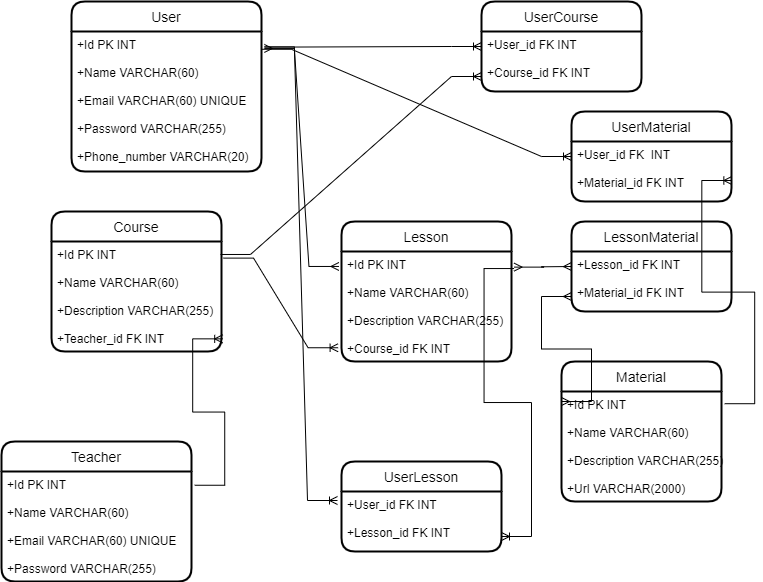

The diagram above was exported from draw.io. Its source (the exported page's mxGraphModel, read from the mxfile embedded in the PNG):
<mxGraphModel dx="1900" dy="569" grid="1" gridSize="10" guides="1" tooltips="1" connect="1" arrows="1" fold="1" page="1" pageScale="1" pageWidth="850" pageHeight="1100" math="0" shadow="0" extFonts="Permanent Marker^https://fonts.googleapis.com/css?family=Permanent+Marker">
  <root>
    <mxCell id="0" />
    <mxCell id="1" parent="0" />
    <mxCell id="rjPj-TNQYd8WJsfyL00b-1" value="User" style="swimlane;childLayout=stackLayout;horizontal=1;startSize=30;horizontalStack=0;rounded=1;fontSize=14;fontStyle=0;strokeWidth=2;resizeParent=0;resizeLast=1;shadow=0;dashed=0;align=center;" parent="1" vertex="1">
      <mxGeometry x="-190" y="90" width="190" height="170" as="geometry" />
    </mxCell>
    <mxCell id="rjPj-TNQYd8WJsfyL00b-2" value="+Id PK INT&#10;&#10;+Name VARCHAR(60)&#10;&#10;+Email VARCHAR(60) UNIQUE&#10;&#10;+Password VARCHAR(255)&#10;&#10;+Phone_number VARCHAR(20)&#10;" style="align=left;strokeColor=none;fillColor=none;spacingLeft=4;fontSize=12;verticalAlign=top;resizable=0;rotatable=0;part=1;" parent="rjPj-TNQYd8WJsfyL00b-1" vertex="1">
      <mxGeometry y="30" width="190" height="140" as="geometry" />
    </mxCell>
    <mxCell id="rjPj-TNQYd8WJsfyL00b-8" value="Teacher" style="swimlane;childLayout=stackLayout;horizontal=1;startSize=30;horizontalStack=0;rounded=1;fontSize=14;fontStyle=0;strokeWidth=2;resizeParent=0;resizeLast=1;shadow=0;dashed=0;align=center;" parent="1" vertex="1">
      <mxGeometry x="-260" y="530" width="190" height="140" as="geometry" />
    </mxCell>
    <mxCell id="rjPj-TNQYd8WJsfyL00b-9" value="+Id PK INT&#10;&#10;+Name VARCHAR(60)&#10;&#10;+Email VARCHAR(60) UNIQUE&#10;&#10;+Password VARCHAR(255)" style="align=left;strokeColor=none;fillColor=none;spacingLeft=4;fontSize=12;verticalAlign=top;resizable=0;rotatable=0;part=1;" parent="rjPj-TNQYd8WJsfyL00b-8" vertex="1">
      <mxGeometry y="30" width="190" height="110" as="geometry" />
    </mxCell>
    <mxCell id="rjPj-TNQYd8WJsfyL00b-10" value="Course" style="swimlane;childLayout=stackLayout;horizontal=1;startSize=30;horizontalStack=0;rounded=1;fontSize=14;fontStyle=0;strokeWidth=2;resizeParent=0;resizeLast=1;shadow=0;dashed=0;align=center;" parent="1" vertex="1">
      <mxGeometry x="-210" y="300" width="170" height="140" as="geometry" />
    </mxCell>
    <mxCell id="rjPj-TNQYd8WJsfyL00b-11" value="+Id PK INT&#10;&#10;+Name VARCHAR(60)&#10;&#10;+Description VARCHAR(255)&#10;&#10;+Teacher_id FK INT" style="align=left;strokeColor=none;fillColor=none;spacingLeft=4;fontSize=12;verticalAlign=top;resizable=0;rotatable=0;part=1;" parent="rjPj-TNQYd8WJsfyL00b-10" vertex="1">
      <mxGeometry y="30" width="170" height="110" as="geometry" />
    </mxCell>
    <mxCell id="rjPj-TNQYd8WJsfyL00b-12" value="Lesson" style="swimlane;childLayout=stackLayout;horizontal=1;startSize=30;horizontalStack=0;rounded=1;fontSize=14;fontStyle=0;strokeWidth=2;resizeParent=0;resizeLast=1;shadow=0;dashed=0;align=center;" parent="1" vertex="1">
      <mxGeometry x="80" y="310" width="170" height="140" as="geometry" />
    </mxCell>
    <mxCell id="rjPj-TNQYd8WJsfyL00b-13" value="+Id PK INT&#10;&#10;+Name VARCHAR(60)&#10;&#10;+Description VARCHAR(255)&#10;&#10;+Course_id FK INT" style="align=left;strokeColor=none;fillColor=none;spacingLeft=4;fontSize=12;verticalAlign=top;resizable=0;rotatable=0;part=1;" parent="rjPj-TNQYd8WJsfyL00b-12" vertex="1">
      <mxGeometry y="30" width="170" height="110" as="geometry" />
    </mxCell>
    <mxCell id="rjPj-TNQYd8WJsfyL00b-14" value="Material" style="swimlane;childLayout=stackLayout;horizontal=1;startSize=30;horizontalStack=0;rounded=1;fontSize=14;fontStyle=0;strokeWidth=2;resizeParent=0;resizeLast=1;shadow=0;dashed=0;align=center;" parent="1" vertex="1">
      <mxGeometry x="300" y="450" width="160" height="140" as="geometry" />
    </mxCell>
    <mxCell id="rjPj-TNQYd8WJsfyL00b-15" value="+Id PK INT&#10;&#10;+Name VARCHAR(60)&#10;&#10;+Description VARCHAR(255)&#10;&#10;+Url VARCHAR(2000)" style="align=left;strokeColor=none;fillColor=none;spacingLeft=4;fontSize=12;verticalAlign=top;resizable=0;rotatable=0;part=1;" parent="rjPj-TNQYd8WJsfyL00b-14" vertex="1">
      <mxGeometry y="30" width="160" height="110" as="geometry" />
    </mxCell>
    <mxCell id="rjPj-TNQYd8WJsfyL00b-33" style="edgeStyle=none;rounded=0;orthogonalLoop=1;jettySize=auto;html=1;exitX=0.75;exitY=0;exitDx=0;exitDy=0;" parent="rjPj-TNQYd8WJsfyL00b-14" source="rjPj-TNQYd8WJsfyL00b-15" target="rjPj-TNQYd8WJsfyL00b-15" edge="1">
      <mxGeometry relative="1" as="geometry" />
    </mxCell>
    <mxCell id="rjPj-TNQYd8WJsfyL00b-20" value="UserCourse" style="swimlane;childLayout=stackLayout;horizontal=1;startSize=30;horizontalStack=0;rounded=1;fontSize=14;fontStyle=0;strokeWidth=2;resizeParent=0;resizeLast=1;shadow=0;dashed=0;align=center;" parent="1" vertex="1">
      <mxGeometry x="220" y="90" width="160" height="90" as="geometry" />
    </mxCell>
    <mxCell id="rjPj-TNQYd8WJsfyL00b-21" value="+User_id FK INT&#10;&#10;+Course_id FK INT" style="align=left;strokeColor=none;fillColor=none;spacingLeft=4;fontSize=12;verticalAlign=top;resizable=0;rotatable=0;part=1;" parent="rjPj-TNQYd8WJsfyL00b-20" vertex="1">
      <mxGeometry y="30" width="160" height="60" as="geometry" />
    </mxCell>
    <mxCell id="rjPj-TNQYd8WJsfyL00b-36" style="edgeStyle=none;rounded=0;orthogonalLoop=1;jettySize=auto;html=1;exitX=0.5;exitY=1;exitDx=0;exitDy=0;" parent="rjPj-TNQYd8WJsfyL00b-20" source="rjPj-TNQYd8WJsfyL00b-20" target="rjPj-TNQYd8WJsfyL00b-21" edge="1">
      <mxGeometry relative="1" as="geometry" />
    </mxCell>
    <mxCell id="rjPj-TNQYd8WJsfyL00b-37" style="edgeStyle=none;rounded=0;orthogonalLoop=1;jettySize=auto;html=1;exitX=0;exitY=1;exitDx=0;exitDy=0;" parent="rjPj-TNQYd8WJsfyL00b-20" source="rjPj-TNQYd8WJsfyL00b-21" target="rjPj-TNQYd8WJsfyL00b-21" edge="1">
      <mxGeometry relative="1" as="geometry" />
    </mxCell>
    <mxCell id="rjPj-TNQYd8WJsfyL00b-26" value="UserLesson" style="swimlane;childLayout=stackLayout;horizontal=1;startSize=30;horizontalStack=0;rounded=1;fontSize=14;fontStyle=0;strokeWidth=2;resizeParent=0;resizeLast=1;shadow=0;dashed=0;align=center;" parent="1" vertex="1">
      <mxGeometry x="80" y="550" width="160" height="90" as="geometry" />
    </mxCell>
    <mxCell id="rjPj-TNQYd8WJsfyL00b-27" value="+User_id FK INT&#10;&#10;+Lesson_id FK INT" style="align=left;strokeColor=none;fillColor=none;spacingLeft=4;fontSize=12;verticalAlign=top;resizable=0;rotatable=0;part=1;" parent="rjPj-TNQYd8WJsfyL00b-26" vertex="1">
      <mxGeometry y="30" width="160" height="60" as="geometry" />
    </mxCell>
    <mxCell id="rjPj-TNQYd8WJsfyL00b-28" value="UserMaterial" style="swimlane;childLayout=stackLayout;horizontal=1;startSize=30;horizontalStack=0;rounded=1;fontSize=14;fontStyle=0;strokeWidth=2;resizeParent=0;resizeLast=1;shadow=0;dashed=0;align=center;" parent="1" vertex="1">
      <mxGeometry x="310" y="200" width="160" height="90" as="geometry" />
    </mxCell>
    <mxCell id="rjPj-TNQYd8WJsfyL00b-29" value="+User_id FK  INT&#10;&#10;+Material_id FK INT" style="align=left;strokeColor=none;fillColor=none;spacingLeft=4;fontSize=12;verticalAlign=top;resizable=0;rotatable=0;part=1;" parent="rjPj-TNQYd8WJsfyL00b-28" vertex="1">
      <mxGeometry y="30" width="160" height="60" as="geometry" />
    </mxCell>
    <mxCell id="rjPj-TNQYd8WJsfyL00b-30" value="LessonMaterial" style="swimlane;childLayout=stackLayout;horizontal=1;startSize=30;horizontalStack=0;rounded=1;fontSize=14;fontStyle=0;strokeWidth=2;resizeParent=0;resizeLast=1;shadow=0;dashed=0;align=center;" parent="1" vertex="1">
      <mxGeometry x="310" y="310" width="160" height="90" as="geometry" />
    </mxCell>
    <mxCell id="rjPj-TNQYd8WJsfyL00b-31" value="+Lesson_id FK INT&#10;&#10;+Material_id FK INT" style="align=left;strokeColor=none;fillColor=none;spacingLeft=4;fontSize=12;verticalAlign=top;resizable=0;rotatable=0;part=1;" parent="rjPj-TNQYd8WJsfyL00b-30" vertex="1">
      <mxGeometry y="30" width="160" height="60" as="geometry" />
    </mxCell>
    <mxCell id="rjPj-TNQYd8WJsfyL00b-32" style="edgeStyle=none;rounded=0;orthogonalLoop=1;jettySize=auto;html=1;exitX=0.75;exitY=0;exitDx=0;exitDy=0;" parent="1" source="rjPj-TNQYd8WJsfyL00b-10" target="rjPj-TNQYd8WJsfyL00b-10" edge="1">
      <mxGeometry relative="1" as="geometry" />
    </mxCell>
    <mxCell id="rjPj-TNQYd8WJsfyL00b-35" value="" style="edgeStyle=entityRelationEdgeStyle;fontSize=12;html=1;endArrow=ERoneToMany;rounded=0;entryX=0;entryY=0.25;entryDx=0;entryDy=0;exitX=1.018;exitY=0.111;exitDx=0;exitDy=0;exitPerimeter=0;" parent="1" source="rjPj-TNQYd8WJsfyL00b-2" target="rjPj-TNQYd8WJsfyL00b-21" edge="1">
      <mxGeometry width="100" height="100" relative="1" as="geometry">
        <mxPoint x="120" y="135" as="sourcePoint" />
        <mxPoint x="210" y="139.5" as="targetPoint" />
      </mxGeometry>
    </mxCell>
    <mxCell id="rjPj-TNQYd8WJsfyL00b-38" value="" style="edgeStyle=entityRelationEdgeStyle;fontSize=12;html=1;endArrow=ERoneToMany;rounded=0;exitX=0.994;exitY=0.118;exitDx=0;exitDy=0;exitPerimeter=0;entryX=0;entryY=0.75;entryDx=0;entryDy=0;" parent="1" source="rjPj-TNQYd8WJsfyL00b-11" target="rjPj-TNQYd8WJsfyL00b-21" edge="1">
      <mxGeometry width="100" height="100" relative="1" as="geometry">
        <mxPoint x="-30" y="351" as="sourcePoint" />
        <mxPoint x="70" y="350" as="targetPoint" />
      </mxGeometry>
    </mxCell>
    <mxCell id="rjPj-TNQYd8WJsfyL00b-39" value="" style="edgeStyle=entityRelationEdgeStyle;fontSize=12;html=1;endArrow=ERmany;startArrow=ERmany;rounded=0;exitX=1.015;exitY=0.121;exitDx=0;exitDy=0;exitPerimeter=0;entryX=-0.015;entryY=0.136;entryDx=0;entryDy=0;entryPerimeter=0;" parent="1" source="rjPj-TNQYd8WJsfyL00b-2" target="rjPj-TNQYd8WJsfyL00b-13" edge="1">
      <mxGeometry width="100" height="100" relative="1" as="geometry">
        <mxPoint x="-50" y="500" as="sourcePoint" />
        <mxPoint x="70" y="350" as="targetPoint" />
      </mxGeometry>
    </mxCell>
    <mxCell id="rjPj-TNQYd8WJsfyL00b-40" value="" style="edgeStyle=entityRelationEdgeStyle;fontSize=12;html=1;endArrow=ERmany;startArrow=ERmany;rounded=0;exitX=1.015;exitY=0.142;exitDx=0;exitDy=0;exitPerimeter=0;entryX=0;entryY=0.25;entryDx=0;entryDy=0;" parent="1" source="rjPj-TNQYd8WJsfyL00b-13" target="rjPj-TNQYd8WJsfyL00b-31" edge="1">
      <mxGeometry width="100" height="100" relative="1" as="geometry">
        <mxPoint x="-70" y="590" as="sourcePoint" />
        <mxPoint x="170" y="580" as="targetPoint" />
      </mxGeometry>
    </mxCell>
    <mxCell id="rjPj-TNQYd8WJsfyL00b-41" value="" style="edgeStyle=entityRelationEdgeStyle;fontSize=12;html=1;endArrow=ERoneToMany;rounded=0;exitX=1.017;exitY=0.125;exitDx=0;exitDy=0;exitPerimeter=0;entryX=1.007;entryY=0.885;entryDx=0;entryDy=0;entryPerimeter=0;" parent="1" source="rjPj-TNQYd8WJsfyL00b-9" target="rjPj-TNQYd8WJsfyL00b-11" edge="1">
      <mxGeometry width="100" height="100" relative="1" as="geometry">
        <mxPoint x="-20" y="430" as="sourcePoint" />
        <mxPoint x="40" y="530" as="targetPoint" />
      </mxGeometry>
    </mxCell>
    <mxCell id="rjPj-TNQYd8WJsfyL00b-42" value="" style="edgeStyle=entityRelationEdgeStyle;fontSize=12;html=1;endArrow=ERoneToMany;rounded=0;entryX=-0.02;entryY=0.875;entryDx=0;entryDy=0;entryPerimeter=0;exitX=1.012;exitY=0.151;exitDx=0;exitDy=0;exitPerimeter=0;" parent="1" source="rjPj-TNQYd8WJsfyL00b-11" target="rjPj-TNQYd8WJsfyL00b-13" edge="1">
      <mxGeometry width="100" height="100" relative="1" as="geometry">
        <mxPoint x="-30" y="340" as="sourcePoint" />
        <mxPoint x="140" y="480" as="targetPoint" />
      </mxGeometry>
    </mxCell>
    <mxCell id="rjPj-TNQYd8WJsfyL00b-43" value="" style="edgeStyle=entityRelationEdgeStyle;fontSize=12;html=1;endArrow=ERmany;startArrow=ERmany;entryX=0;entryY=0.091;entryDx=0;entryDy=0;exitX=0;exitY=0.75;exitDx=0;exitDy=0;entryPerimeter=0;jumpSize=6;rounded=0;strokeWidth=1;endSize=6;" parent="1" source="rjPj-TNQYd8WJsfyL00b-31" target="rjPj-TNQYd8WJsfyL00b-15" edge="1">
      <mxGeometry width="100" height="100" relative="1" as="geometry">
        <mxPoint x="170" y="430" as="sourcePoint" />
        <mxPoint x="270" y="330" as="targetPoint" />
      </mxGeometry>
    </mxCell>
    <mxCell id="rjPj-TNQYd8WJsfyL00b-44" style="edgeStyle=none;rounded=0;orthogonalLoop=1;jettySize=auto;html=1;exitX=0.75;exitY=0;exitDx=0;exitDy=0;" parent="1" source="rjPj-TNQYd8WJsfyL00b-26" target="rjPj-TNQYd8WJsfyL00b-26" edge="1">
      <mxGeometry relative="1" as="geometry" />
    </mxCell>
    <mxCell id="rjPj-TNQYd8WJsfyL00b-45" value="" style="edgeStyle=entityRelationEdgeStyle;fontSize=12;html=1;endArrow=ERoneToMany;rounded=0;strokeWidth=1;endSize=6;jumpSize=6;exitX=1.015;exitY=0.11;exitDx=0;exitDy=0;exitPerimeter=0;entryX=-0.025;entryY=0.15;entryDx=0;entryDy=0;entryPerimeter=0;" parent="1" source="rjPj-TNQYd8WJsfyL00b-2" target="rjPj-TNQYd8WJsfyL00b-27" edge="1">
      <mxGeometry width="100" height="100" relative="1" as="geometry">
        <mxPoint x="170" y="430" as="sourcePoint" />
        <mxPoint x="270" y="330" as="targetPoint" />
      </mxGeometry>
    </mxCell>
    <mxCell id="rjPj-TNQYd8WJsfyL00b-46" value="" style="edgeStyle=entityRelationEdgeStyle;fontSize=12;html=1;endArrow=ERoneToMany;rounded=0;strokeWidth=1;endSize=6;jumpSize=6;exitX=1.015;exitY=0.155;exitDx=0;exitDy=0;exitPerimeter=0;entryX=1;entryY=0.75;entryDx=0;entryDy=0;" parent="1" source="rjPj-TNQYd8WJsfyL00b-13" target="rjPj-TNQYd8WJsfyL00b-27" edge="1">
      <mxGeometry width="100" height="100" relative="1" as="geometry">
        <mxPoint x="240" y="360" as="sourcePoint" />
        <mxPoint x="240" y="618" as="targetPoint" />
      </mxGeometry>
    </mxCell>
    <mxCell id="rjPj-TNQYd8WJsfyL00b-47" value="" style="edgeStyle=entityRelationEdgeStyle;fontSize=12;html=1;endArrow=ERoneToMany;rounded=0;strokeWidth=1;endSize=6;jumpSize=6;entryX=0;entryY=0.25;entryDx=0;entryDy=0;exitX=1;exitY=0.127;exitDx=0;exitDy=0;exitPerimeter=0;" parent="1" source="rjPj-TNQYd8WJsfyL00b-2" target="rjPj-TNQYd8WJsfyL00b-29" edge="1">
      <mxGeometry width="100" height="100" relative="1" as="geometry">
        <mxPoint x="170" y="430" as="sourcePoint" />
        <mxPoint x="270" y="330" as="targetPoint" />
      </mxGeometry>
    </mxCell>
    <mxCell id="rjPj-TNQYd8WJsfyL00b-48" value="" style="edgeStyle=entityRelationEdgeStyle;fontSize=12;html=1;endArrow=ERoneToMany;rounded=0;strokeWidth=1;endSize=6;jumpSize=6;entryX=1.002;entryY=0.65;entryDx=0;entryDy=0;entryPerimeter=0;exitX=1.02;exitY=0.111;exitDx=0;exitDy=0;exitPerimeter=0;" parent="1" source="rjPj-TNQYd8WJsfyL00b-15" target="rjPj-TNQYd8WJsfyL00b-29" edge="1">
      <mxGeometry width="100" height="100" relative="1" as="geometry">
        <mxPoint x="310" y="490" as="sourcePoint" />
        <mxPoint x="270" y="330" as="targetPoint" />
      </mxGeometry>
    </mxCell>
  </root>
</mxGraphModel>